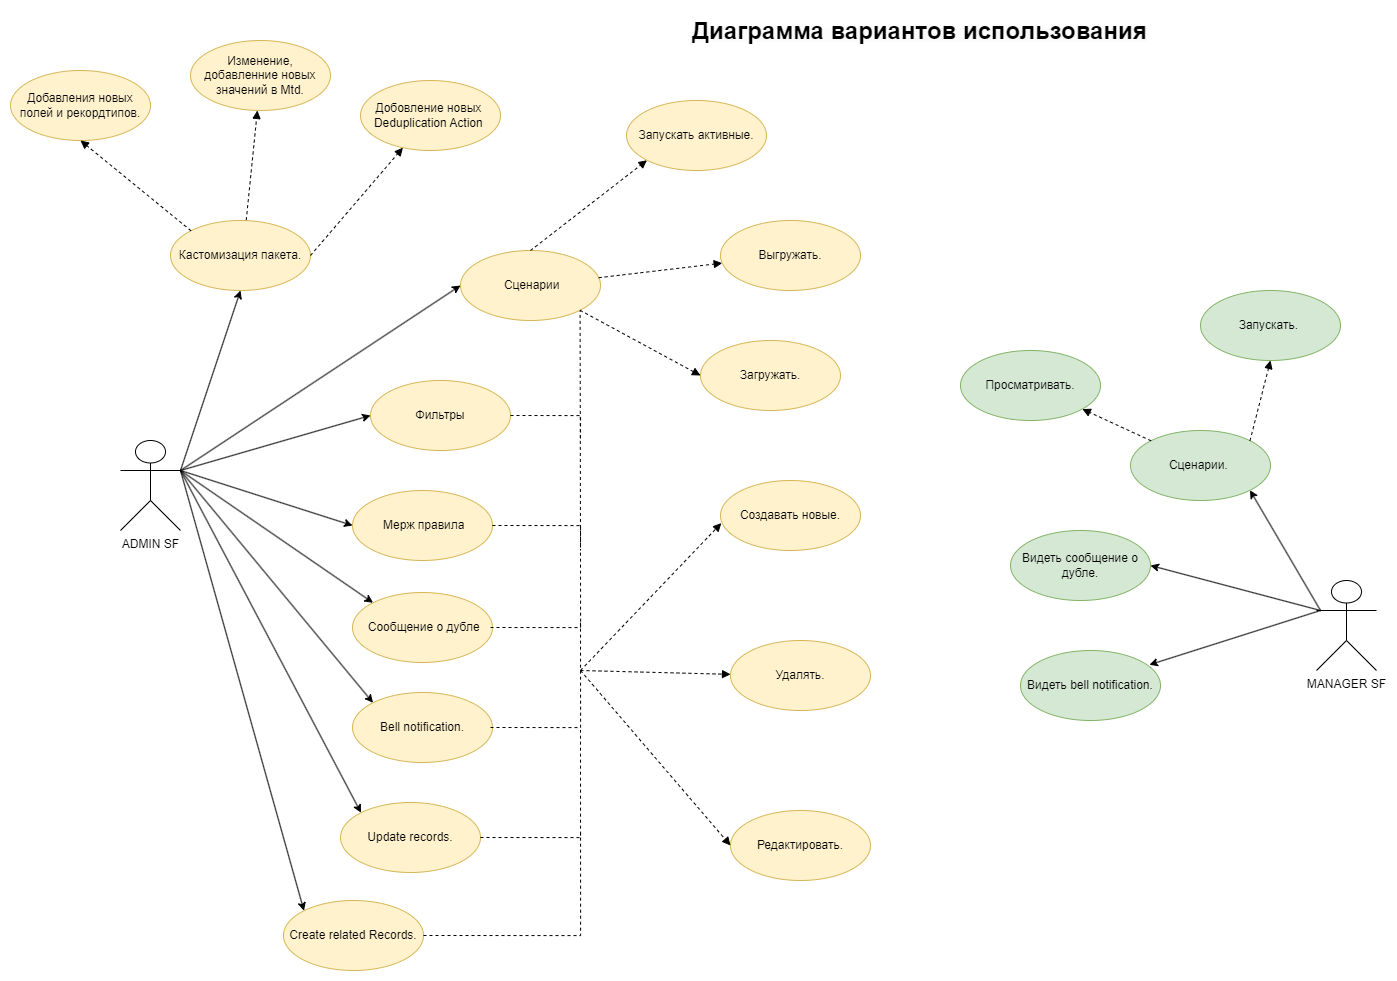

The diagram above was exported from draw.io. Its source (the exported page's mxGraphModel, read from the mxfile embedded in the PNG):
<mxGraphModel dx="4365" dy="-1222" grid="1" gridSize="10" guides="1" tooltips="1" connect="1" arrows="1" fold="1" page="1" pageScale="1" pageWidth="827" pageHeight="1169" math="0" shadow="0">
  <root>
    <mxCell id="0" />
    <mxCell id="1" parent="0" />
    <mxCell id="eJ5nlkLY4uMksFNy3V3Q-1" value="ADMIN SF" style="shape=umlActor;verticalLabelPosition=bottom;verticalAlign=top;html=1;rounded=0;" parent="1" vertex="1">
      <mxGeometry x="-2300" y="3550" width="60" height="90" as="geometry" />
    </mxCell>
    <mxCell id="eJ5nlkLY4uMksFNy3V3Q-2" value="MANAGER SF" style="shape=umlActor;verticalLabelPosition=bottom;verticalAlign=top;html=1;rounded=0;" parent="1" vertex="1">
      <mxGeometry x="-1104" y="3690" width="60" height="90" as="geometry" />
    </mxCell>
    <mxCell id="eJ5nlkLY4uMksFNy3V3Q-3" value="Кастомизация пакета." style="ellipse;whiteSpace=wrap;html=1;fillColor=#fff2cc;strokeColor=#d6b656;rounded=0;" parent="1" vertex="1">
      <mxGeometry x="-2250" y="3330" width="140" height="70" as="geometry" />
    </mxCell>
    <mxCell id="eJ5nlkLY4uMksFNy3V3Q-5" value="Фильтры" style="ellipse;whiteSpace=wrap;html=1;fillColor=#fff2cc;strokeColor=#d6b656;rounded=0;" parent="1" vertex="1">
      <mxGeometry x="-2050" y="3490" width="140" height="70" as="geometry" />
    </mxCell>
    <mxCell id="eJ5nlkLY4uMksFNy3V3Q-6" value="&amp;nbsp;Мерж правила" style="ellipse;whiteSpace=wrap;html=1;fillColor=#fff2cc;strokeColor=#d6b656;rounded=0;" parent="1" vertex="1">
      <mxGeometry x="-2068" y="3600" width="140" height="70" as="geometry" />
    </mxCell>
    <mxCell id="eJ5nlkLY4uMksFNy3V3Q-9" value="Сценарии.&amp;nbsp;" style="ellipse;whiteSpace=wrap;html=1;fillColor=#d5e8d4;strokeColor=#82b366;rounded=0;" parent="1" vertex="1">
      <mxGeometry x="-1290" y="3540" width="140" height="70" as="geometry" />
    </mxCell>
    <mxCell id="eJ5nlkLY4uMksFNy3V3Q-11" value="Видеть сообщение о дубле." style="ellipse;whiteSpace=wrap;html=1;fillColor=#d5e8d4;strokeColor=#82b366;rounded=0;" parent="1" vertex="1">
      <mxGeometry x="-1410" y="3640" width="140" height="70" as="geometry" />
    </mxCell>
    <mxCell id="eJ5nlkLY4uMksFNy3V3Q-12" value="" style="endArrow=classic;html=1;rounded=0;exitX=1;exitY=0.3333333333333333;exitDx=0;exitDy=0;exitPerimeter=0;entryX=0.5;entryY=1;entryDx=0;entryDy=0;" parent="1" source="eJ5nlkLY4uMksFNy3V3Q-1" target="eJ5nlkLY4uMksFNy3V3Q-3" edge="1">
      <mxGeometry width="50" height="50" relative="1" as="geometry">
        <mxPoint x="-2240" y="3540" as="sourcePoint" />
        <mxPoint x="-2110" y="3400" as="targetPoint" />
      </mxGeometry>
    </mxCell>
    <mxCell id="eJ5nlkLY4uMksFNy3V3Q-13" value="" style="endArrow=classic;html=1;rounded=0;exitX=1;exitY=0.3333333333333333;exitDx=0;exitDy=0;exitPerimeter=0;entryX=0;entryY=0.5;entryDx=0;entryDy=0;" parent="1" source="eJ5nlkLY4uMksFNy3V3Q-1" target="eJ5nlkLY4uMksFNy3V3Q-5" edge="1">
      <mxGeometry width="50" height="50" relative="1" as="geometry">
        <mxPoint x="-2230" y="3610" as="sourcePoint" />
        <mxPoint x="-2030" y="3510" as="targetPoint" />
      </mxGeometry>
    </mxCell>
    <mxCell id="eJ5nlkLY4uMksFNy3V3Q-14" value="" style="endArrow=classic;html=1;rounded=0;exitX=1;exitY=0.3333333333333333;exitDx=0;exitDy=0;exitPerimeter=0;entryX=0;entryY=0.5;entryDx=0;entryDy=0;" parent="1" source="eJ5nlkLY4uMksFNy3V3Q-1" target="eJ5nlkLY4uMksFNy3V3Q-4" edge="1">
      <mxGeometry width="50" height="50" relative="1" as="geometry">
        <mxPoint x="-2220" y="3580" as="sourcePoint" />
        <mxPoint x="-2030" y="3440" as="targetPoint" />
      </mxGeometry>
    </mxCell>
    <mxCell id="eJ5nlkLY4uMksFNy3V3Q-15" value="" style="endArrow=classic;html=1;rounded=0;entryX=1;entryY=1;entryDx=0;entryDy=0;" parent="1" target="eJ5nlkLY4uMksFNy3V3Q-9" edge="1">
      <mxGeometry width="50" height="50" relative="1" as="geometry">
        <mxPoint x="-1100" y="3720" as="sourcePoint" />
        <mxPoint x="-1120" y="3590" as="targetPoint" />
      </mxGeometry>
    </mxCell>
    <mxCell id="eJ5nlkLY4uMksFNy3V3Q-18" value="" style="endArrow=classic;html=1;rounded=0;exitX=1;exitY=0.3333333333333333;exitDx=0;exitDy=0;exitPerimeter=0;entryX=0;entryY=0.5;entryDx=0;entryDy=0;" parent="1" source="eJ5nlkLY4uMksFNy3V3Q-1" target="eJ5nlkLY4uMksFNy3V3Q-6" edge="1">
      <mxGeometry width="50" height="50" relative="1" as="geometry">
        <mxPoint x="-2210" y="3630" as="sourcePoint" />
        <mxPoint x="-2030" y="3590" as="targetPoint" />
      </mxGeometry>
    </mxCell>
    <mxCell id="eJ5nlkLY4uMksFNy3V3Q-19" value="" style="endArrow=classic;html=1;rounded=0;entryX=1;entryY=0.5;entryDx=0;entryDy=0;" parent="1" target="eJ5nlkLY4uMksFNy3V3Q-11" edge="1">
      <mxGeometry width="50" height="50" relative="1" as="geometry">
        <mxPoint x="-1100" y="3720" as="sourcePoint" />
        <mxPoint x="-1200" y="3760" as="targetPoint" />
      </mxGeometry>
    </mxCell>
    <mxCell id="eJ5nlkLY4uMksFNy3V3Q-21" value="&lt;span style=&quot;color: rgb(0, 0, 0); font-family: Helvetica; font-style: normal; font-variant-ligatures: normal; font-variant-caps: normal; letter-spacing: normal; orphans: 2; text-align: center; text-indent: 0px; text-transform: none; widows: 2; word-spacing: 0px; -webkit-text-stroke-width: 0px; background-color: rgb(251, 251, 251); text-decoration-thickness: initial; text-decoration-style: initial; text-decoration-color: initial; float: none; display: inline !important;&quot;&gt;&lt;font style=&quot;font-size: 24px;&quot;&gt;&lt;b&gt;Диаграмма вариантов использования&lt;/b&gt;&lt;/font&gt;&lt;/span&gt;" style="text;whiteSpace=wrap;html=1;rounded=0;" parent="1" vertex="1">
      <mxGeometry x="-1730" y="3120" width="480" height="40" as="geometry" />
    </mxCell>
    <mxCell id="2mnC0ftf-I78O2T7ms_B-3" value="" style="endArrow=classic;html=1;rounded=0;entryX=0.921;entryY=0.204;entryDx=0;entryDy=0;entryPerimeter=0;" parent="1" target="2mnC0ftf-I78O2T7ms_B-4" edge="1">
      <mxGeometry width="50" height="50" relative="1" as="geometry">
        <mxPoint x="-1100" y="3720" as="sourcePoint" />
        <mxPoint x="-1220" y="3830" as="targetPoint" />
      </mxGeometry>
    </mxCell>
    <mxCell id="2mnC0ftf-I78O2T7ms_B-4" value="Видеть bell notification." style="ellipse;whiteSpace=wrap;html=1;fillColor=#d5e8d4;strokeColor=#82b366;rounded=0;" parent="1" vertex="1">
      <mxGeometry x="-1400" y="3760" width="140" height="70" as="geometry" />
    </mxCell>
    <mxCell id="2mnC0ftf-I78O2T7ms_B-5" value="Добавления новых полей и рекордтипов." style="ellipse;whiteSpace=wrap;html=1;fillColor=#fff2cc;strokeColor=#d6b656;rounded=0;" parent="1" vertex="1">
      <mxGeometry x="-2410" y="3180" width="140" height="70" as="geometry" />
    </mxCell>
    <mxCell id="2mnC0ftf-I78O2T7ms_B-7" value="Изменение, добaвленние новых значений в Mtd." style="ellipse;whiteSpace=wrap;html=1;fillColor=#fff2cc;strokeColor=#d6b656;rounded=0;" parent="1" vertex="1">
      <mxGeometry x="-2230" y="3150" width="140" height="70" as="geometry" />
    </mxCell>
    <mxCell id="2mnC0ftf-I78O2T7ms_B-9" value="&lt;span style=&quot;background-color: rgb(255, 242, 204);&quot;&gt;&lt;font style=&quot;font-size: 12px;&quot;&gt;Добовление новых&amp;nbsp;&lt;br&gt;Deduplication Action&amp;nbsp;&lt;/font&gt;&lt;/span&gt;" style="ellipse;whiteSpace=wrap;html=1;fillColor=#fff2cc;strokeColor=#d6b656;rounded=0;" parent="1" vertex="1">
      <mxGeometry x="-2060" y="3190" width="140" height="70" as="geometry" />
    </mxCell>
    <mxCell id="2mnC0ftf-I78O2T7ms_B-11" value="" style="html=1;verticalAlign=bottom;labelBackgroundColor=none;endArrow=block;endFill=1;dashed=1;rounded=0;fontFamily=Helvetica;fontSize=12;exitX=1;exitY=0.5;exitDx=0;exitDy=0;" parent="1" source="eJ5nlkLY4uMksFNy3V3Q-3" target="2mnC0ftf-I78O2T7ms_B-9" edge="1">
      <mxGeometry width="160" relative="1" as="geometry">
        <mxPoint x="-1920" y="3480" as="sourcePoint" />
        <mxPoint x="-1970" y="3300" as="targetPoint" />
      </mxGeometry>
    </mxCell>
    <mxCell id="2mnC0ftf-I78O2T7ms_B-12" value="" style="html=1;verticalAlign=bottom;labelBackgroundColor=none;endArrow=block;endFill=1;dashed=1;rounded=0;fontFamily=Helvetica;fontSize=12;exitX=0.541;exitY=-0.006;exitDx=0;exitDy=0;exitPerimeter=0;" parent="1" source="eJ5nlkLY4uMksFNy3V3Q-3" target="2mnC0ftf-I78O2T7ms_B-7" edge="1">
      <mxGeometry width="160" relative="1" as="geometry">
        <mxPoint x="-2070" y="3345" as="sourcePoint" />
        <mxPoint x="-1951.1238391410361" y="3312.0578155742423" as="targetPoint" />
      </mxGeometry>
    </mxCell>
    <mxCell id="2mnC0ftf-I78O2T7ms_B-14" value="" style="html=1;verticalAlign=bottom;labelBackgroundColor=none;endArrow=block;endFill=1;dashed=1;rounded=0;fontFamily=Helvetica;fontSize=12;exitX=0;exitY=0;exitDx=0;exitDy=0;entryX=0.5;entryY=1;entryDx=0;entryDy=0;" parent="1" source="eJ5nlkLY4uMksFNy3V3Q-3" target="2mnC0ftf-I78O2T7ms_B-5" edge="1">
      <mxGeometry width="160" relative="1" as="geometry">
        <mxPoint x="-2060" y="3355" as="sourcePoint" />
        <mxPoint x="-1941.1238391410361" y="3322.0578155742423" as="targetPoint" />
      </mxGeometry>
    </mxCell>
    <mxCell id="2mnC0ftf-I78O2T7ms_B-15" value="" style="html=1;verticalAlign=bottom;labelBackgroundColor=none;endArrow=block;endFill=1;dashed=1;rounded=0;fontFamily=Helvetica;fontSize=12;entryX=0.006;entryY=0.609;entryDx=0;entryDy=0;entryPerimeter=0;" parent="1" target="2mnC0ftf-I78O2T7ms_B-16" edge="1">
      <mxGeometry width="160" relative="1" as="geometry">
        <mxPoint x="-1840" y="3780" as="sourcePoint" />
        <mxPoint x="-1730.003984163035" y="3840.0005219525333" as="targetPoint" />
      </mxGeometry>
    </mxCell>
    <mxCell id="2mnC0ftf-I78O2T7ms_B-16" value="Создавать новые." style="ellipse;whiteSpace=wrap;html=1;fillColor=#fff2cc;strokeColor=#d6b656;rounded=0;" parent="1" vertex="1">
      <mxGeometry x="-1700" y="3590" width="140" height="70" as="geometry" />
    </mxCell>
    <mxCell id="2mnC0ftf-I78O2T7ms_B-17" value="Удалять." style="ellipse;whiteSpace=wrap;html=1;fillColor=#fff2cc;strokeColor=#d6b656;rounded=0;" parent="1" vertex="1">
      <mxGeometry x="-1690" y="3750" width="140" height="70" as="geometry" />
    </mxCell>
    <mxCell id="2mnC0ftf-I78O2T7ms_B-19" value="Редактировать." style="ellipse;whiteSpace=wrap;html=1;fillColor=#fff2cc;strokeColor=#d6b656;rounded=0;" parent="1" vertex="1">
      <mxGeometry x="-1690" y="3920" width="140" height="70" as="geometry" />
    </mxCell>
    <mxCell id="2mnC0ftf-I78O2T7ms_B-20" value="" style="html=1;verticalAlign=bottom;labelBackgroundColor=none;endArrow=block;endFill=1;dashed=1;rounded=0;fontFamily=Helvetica;fontSize=12;" parent="1" target="2mnC0ftf-I78O2T7ms_B-17" edge="1">
      <mxGeometry width="160" relative="1" as="geometry">
        <mxPoint x="-1840" y="3780" as="sourcePoint" />
        <mxPoint x="-1888.1419264548872" y="3752.4394063671753" as="targetPoint" />
      </mxGeometry>
    </mxCell>
    <mxCell id="2mnC0ftf-I78O2T7ms_B-21" value="" style="html=1;verticalAlign=bottom;labelBackgroundColor=none;endArrow=block;endFill=1;dashed=1;rounded=0;fontFamily=Helvetica;fontSize=12;entryX=0;entryY=0.5;entryDx=0;entryDy=0;" parent="1" target="2mnC0ftf-I78O2T7ms_B-19" edge="1">
      <mxGeometry width="160" relative="1" as="geometry">
        <mxPoint x="-1840" y="3780" as="sourcePoint" />
        <mxPoint x="-1946.2819264548873" y="3737.4394063671753" as="targetPoint" />
      </mxGeometry>
    </mxCell>
    <mxCell id="2mnC0ftf-I78O2T7ms_B-24" style="edgeStyle=orthogonalEdgeStyle;rounded=0;orthogonalLoop=1;jettySize=auto;html=1;fontFamily=Helvetica;fontSize=12;dashed=1;endArrow=none;endFill=0;exitX=1;exitY=0.5;exitDx=0;exitDy=0;" parent="1" source="eJ5nlkLY4uMksFNy3V3Q-6" edge="1">
      <mxGeometry relative="1" as="geometry">
        <mxPoint x="-1840" y="3657" as="targetPoint" />
        <mxPoint x="-1930" y="3637" as="sourcePoint" />
        <Array as="points">
          <mxPoint x="-1840" y="3635" />
        </Array>
      </mxGeometry>
    </mxCell>
    <mxCell id="2mnC0ftf-I78O2T7ms_B-26" style="edgeStyle=orthogonalEdgeStyle;rounded=0;orthogonalLoop=1;jettySize=auto;html=1;fontFamily=Helvetica;fontSize=12;dashed=1;endArrow=none;endFill=0;exitX=1;exitY=1;exitDx=0;exitDy=0;startArrow=none;" parent="1" source="eJ5nlkLY4uMksFNy3V3Q-4" edge="1">
      <mxGeometry relative="1" as="geometry">
        <mxPoint x="-1840" y="3660" as="targetPoint" />
        <mxPoint x="-2000" y="3612" as="sourcePoint" />
        <Array as="points">
          <mxPoint x="-1840" y="3395" />
          <mxPoint x="-1840" y="3395" />
        </Array>
      </mxGeometry>
    </mxCell>
    <mxCell id="eJ5nlkLY4uMksFNy3V3Q-4" value="&amp;nbsp;Сценарии" style="ellipse;whiteSpace=wrap;html=1;fillColor=#fff2cc;strokeColor=#d6b656;rounded=0;" parent="1" vertex="1">
      <mxGeometry x="-1960" y="3360" width="140" height="70" as="geometry" />
    </mxCell>
    <mxCell id="2mnC0ftf-I78O2T7ms_B-30" value="Запускать активные." style="ellipse;whiteSpace=wrap;html=1;fillColor=#fff2cc;strokeColor=#d6b656;rounded=0;" parent="1" vertex="1">
      <mxGeometry x="-1794" y="3210" width="140" height="70" as="geometry" />
    </mxCell>
    <mxCell id="2mnC0ftf-I78O2T7ms_B-31" value="" style="html=1;verticalAlign=bottom;labelBackgroundColor=none;endArrow=block;endFill=1;dashed=1;rounded=0;fontFamily=Helvetica;fontSize=12;entryX=0;entryY=1;entryDx=0;entryDy=0;exitX=0.5;exitY=0;exitDx=0;exitDy=0;" parent="1" source="eJ5nlkLY4uMksFNy3V3Q-4" target="2mnC0ftf-I78O2T7ms_B-30" edge="1">
      <mxGeometry width="160" relative="1" as="geometry">
        <mxPoint x="-1810" y="3440" as="sourcePoint" />
        <mxPoint x="-1699.16" y="3302.63" as="targetPoint" />
      </mxGeometry>
    </mxCell>
    <mxCell id="2mnC0ftf-I78O2T7ms_B-32" value="" style="html=1;verticalAlign=bottom;labelBackgroundColor=none;endArrow=block;endFill=1;dashed=1;rounded=0;fontFamily=Helvetica;fontSize=12;" parent="1" source="eJ5nlkLY4uMksFNy3V3Q-4" target="2mnC0ftf-I78O2T7ms_B-33" edge="1">
      <mxGeometry width="160" relative="1" as="geometry">
        <mxPoint x="-1910" y="3385.13" as="sourcePoint" />
        <mxPoint x="-1790" y="3310" as="targetPoint" />
      </mxGeometry>
    </mxCell>
    <mxCell id="2mnC0ftf-I78O2T7ms_B-33" value="Выгружать." style="ellipse;whiteSpace=wrap;html=1;fillColor=#fff2cc;strokeColor=#d6b656;rounded=0;" parent="1" vertex="1">
      <mxGeometry x="-1700" y="3330" width="140" height="70" as="geometry" />
    </mxCell>
    <mxCell id="2mnC0ftf-I78O2T7ms_B-35" value="Загружать." style="ellipse;whiteSpace=wrap;html=1;fillColor=#fff2cc;strokeColor=#d6b656;rounded=0;" parent="1" vertex="1">
      <mxGeometry x="-1720" y="3450" width="140" height="70" as="geometry" />
    </mxCell>
    <mxCell id="2mnC0ftf-I78O2T7ms_B-36" value="" style="html=1;verticalAlign=bottom;labelBackgroundColor=none;endArrow=block;endFill=1;dashed=1;rounded=0;fontFamily=Helvetica;fontSize=12;entryX=0;entryY=0.5;entryDx=0;entryDy=0;exitX=1;exitY=1;exitDx=0;exitDy=0;" parent="1" source="eJ5nlkLY4uMksFNy3V3Q-4" target="2mnC0ftf-I78O2T7ms_B-35" edge="1">
      <mxGeometry width="160" relative="1" as="geometry">
        <mxPoint x="-1982.48524418084" y="3555.4507060328533" as="sourcePoint" />
        <mxPoint x="-1727.507710781212" y="3354.5515297064094" as="targetPoint" />
      </mxGeometry>
    </mxCell>
    <mxCell id="2mnC0ftf-I78O2T7ms_B-37" value="Запускать.&amp;nbsp;" style="ellipse;whiteSpace=wrap;html=1;fillColor=#d5e8d4;strokeColor=#82b366;rounded=0;" parent="1" vertex="1">
      <mxGeometry x="-1220" y="3400" width="140" height="70" as="geometry" />
    </mxCell>
    <mxCell id="2mnC0ftf-I78O2T7ms_B-39" value="Просматривать." style="ellipse;whiteSpace=wrap;html=1;fillColor=#d5e8d4;strokeColor=#82b366;rounded=0;" parent="1" vertex="1">
      <mxGeometry x="-1460" y="3460" width="140" height="70" as="geometry" />
    </mxCell>
    <mxCell id="2mnC0ftf-I78O2T7ms_B-43" value="" style="html=1;verticalAlign=bottom;labelBackgroundColor=none;endArrow=block;endFill=1;dashed=1;rounded=0;fontFamily=Helvetica;fontSize=12;exitX=0;exitY=0;exitDx=0;exitDy=0;" parent="1" source="eJ5nlkLY4uMksFNy3V3Q-9" target="2mnC0ftf-I78O2T7ms_B-39" edge="1">
      <mxGeometry width="160" relative="1" as="geometry">
        <mxPoint x="-1560" y="3647.41" as="sourcePoint" />
        <mxPoint x="-1399.8199234818483" y="3366.996455744289" as="targetPoint" />
      </mxGeometry>
    </mxCell>
    <mxCell id="2mnC0ftf-I78O2T7ms_B-44" value="" style="html=1;verticalAlign=bottom;labelBackgroundColor=none;endArrow=block;endFill=1;dashed=1;rounded=0;fontFamily=Helvetica;fontSize=12;entryX=0.5;entryY=1;entryDx=0;entryDy=0;exitX=1;exitY=0;exitDx=0;exitDy=0;" parent="1" source="eJ5nlkLY4uMksFNy3V3Q-9" target="2mnC0ftf-I78O2T7ms_B-37" edge="1">
      <mxGeometry width="160" relative="1" as="geometry">
        <mxPoint x="-1063.5931468717545" y="3539.9995706809564" as="sourcePoint" />
        <mxPoint x="-1140" y="3486.2099999999996" as="targetPoint" />
      </mxGeometry>
    </mxCell>
    <mxCell id="2mnC0ftf-I78O2T7ms_B-45" value="&amp;nbsp;Cообщение о дубле" style="ellipse;whiteSpace=wrap;html=1;fillColor=#fff2cc;strokeColor=#d6b656;rounded=0;" parent="1" vertex="1">
      <mxGeometry x="-2068" y="3702" width="140" height="70" as="geometry" />
    </mxCell>
    <mxCell id="2mnC0ftf-I78O2T7ms_B-46" value="" style="endArrow=classic;html=1;rounded=0;entryX=0;entryY=0;entryDx=0;entryDy=0;" parent="1" target="2mnC0ftf-I78O2T7ms_B-45" edge="1">
      <mxGeometry width="50" height="50" relative="1" as="geometry">
        <mxPoint x="-2240" y="3580" as="sourcePoint" />
        <mxPoint x="-2067" y="3890" as="targetPoint" />
      </mxGeometry>
    </mxCell>
    <mxCell id="2mnC0ftf-I78O2T7ms_B-48" style="edgeStyle=orthogonalEdgeStyle;rounded=0;orthogonalLoop=1;jettySize=auto;html=1;fontFamily=Helvetica;fontSize=12;dashed=1;endArrow=none;endFill=0;exitX=1;exitY=0.5;exitDx=0;exitDy=0;startArrow=none;" parent="1" edge="1">
      <mxGeometry relative="1" as="geometry">
        <mxPoint x="-1840" y="3662" as="targetPoint" />
        <mxPoint x="-1930" y="3737" as="sourcePoint" />
        <Array as="points">
          <mxPoint x="-1840" y="3737" />
        </Array>
      </mxGeometry>
    </mxCell>
    <mxCell id="2mnC0ftf-I78O2T7ms_B-50" value="Bell notification." style="ellipse;whiteSpace=wrap;html=1;fillColor=#fff2cc;strokeColor=#d6b656;rounded=0;" parent="1" vertex="1">
      <mxGeometry x="-2068" y="3802" width="140" height="70" as="geometry" />
    </mxCell>
    <mxCell id="2mnC0ftf-I78O2T7ms_B-51" value="" style="endArrow=classic;html=1;rounded=0;entryX=0;entryY=0;entryDx=0;entryDy=0;" parent="1" target="2mnC0ftf-I78O2T7ms_B-50" edge="1">
      <mxGeometry width="50" height="50" relative="1" as="geometry">
        <mxPoint x="-2240" y="3580" as="sourcePoint" />
        <mxPoint x="-2059.8199234818485" y="3770.413544255711" as="targetPoint" />
      </mxGeometry>
    </mxCell>
    <mxCell id="2mnC0ftf-I78O2T7ms_B-52" style="edgeStyle=orthogonalEdgeStyle;rounded=0;orthogonalLoop=1;jettySize=auto;html=1;fontFamily=Helvetica;fontSize=12;dashed=1;endArrow=none;endFill=0;startArrow=none;" parent="1" edge="1">
      <mxGeometry relative="1" as="geometry">
        <mxPoint x="-1840" y="3730" as="targetPoint" />
        <mxPoint x="-1930" y="3837" as="sourcePoint" />
        <Array as="points">
          <mxPoint x="-1840" y="3837" />
        </Array>
      </mxGeometry>
    </mxCell>
    <mxCell id="2mnC0ftf-I78O2T7ms_B-53" value="Update records." style="ellipse;whiteSpace=wrap;html=1;fillColor=#fff2cc;strokeColor=#d6b656;rounded=0;" parent="1" vertex="1">
      <mxGeometry x="-2080" y="3912" width="140" height="70" as="geometry" />
    </mxCell>
    <mxCell id="2mnC0ftf-I78O2T7ms_B-54" value="Create related Records." style="ellipse;whiteSpace=wrap;html=1;fillColor=#fff2cc;strokeColor=#d6b656;rounded=0;" parent="1" vertex="1">
      <mxGeometry x="-2137" y="4010" width="140" height="70" as="geometry" />
    </mxCell>
    <mxCell id="2mnC0ftf-I78O2T7ms_B-55" value="" style="endArrow=classic;html=1;rounded=0;entryX=0;entryY=0;entryDx=0;entryDy=0;" parent="1" target="2mnC0ftf-I78O2T7ms_B-53" edge="1">
      <mxGeometry width="50" height="50" relative="1" as="geometry">
        <mxPoint x="-2240" y="3580" as="sourcePoint" />
        <mxPoint x="-2059.4974746830585" y="3860.2512626584708" as="targetPoint" />
      </mxGeometry>
    </mxCell>
    <mxCell id="2mnC0ftf-I78O2T7ms_B-56" value="" style="endArrow=classic;html=1;rounded=0;entryX=0;entryY=0;entryDx=0;entryDy=0;" parent="1" target="2mnC0ftf-I78O2T7ms_B-54" edge="1">
      <mxGeometry width="50" height="50" relative="1" as="geometry">
        <mxPoint x="-2240" y="3580" as="sourcePoint" />
        <mxPoint x="-2080" y="3985" as="targetPoint" />
      </mxGeometry>
    </mxCell>
    <mxCell id="2mnC0ftf-I78O2T7ms_B-57" style="edgeStyle=orthogonalEdgeStyle;rounded=0;orthogonalLoop=1;jettySize=auto;html=1;fontFamily=Helvetica;fontSize=12;dashed=1;endArrow=none;endFill=0;exitX=1;exitY=0.5;exitDx=0;exitDy=0;startArrow=none;" parent="1" source="2mnC0ftf-I78O2T7ms_B-54" edge="1">
      <mxGeometry relative="1" as="geometry">
        <mxPoint x="-1840" y="3839.5" as="targetPoint" />
        <mxPoint x="-1930.0000000000002" y="4054.5" as="sourcePoint" />
        <Array as="points">
          <mxPoint x="-1840" y="4045" />
        </Array>
      </mxGeometry>
    </mxCell>
    <mxCell id="2mnC0ftf-I78O2T7ms_B-61" style="edgeStyle=orthogonalEdgeStyle;rounded=0;orthogonalLoop=1;jettySize=auto;html=1;fontFamily=Helvetica;fontSize=12;dashed=1;endArrow=none;endFill=0;exitX=1;exitY=0.5;exitDx=0;exitDy=0;" parent="1" source="2mnC0ftf-I78O2T7ms_B-53" edge="1">
      <mxGeometry x="-0.3043" y="11" relative="1" as="geometry">
        <mxPoint x="-1840" y="3942" as="targetPoint" />
        <mxPoint x="-1920" y="3947" as="sourcePoint" />
        <Array as="points">
          <mxPoint x="-1840" y="3947" />
        </Array>
        <mxPoint x="-1" y="-5" as="offset" />
      </mxGeometry>
    </mxCell>
    <mxCell id="2mnC0ftf-I78O2T7ms_B-62" style="edgeStyle=orthogonalEdgeStyle;rounded=0;orthogonalLoop=1;jettySize=auto;html=1;fontFamily=Helvetica;fontSize=12;dashed=1;endArrow=none;endFill=0;exitX=1;exitY=0.5;exitDx=0;exitDy=0;" parent="1" source="eJ5nlkLY4uMksFNy3V3Q-5" edge="1">
      <mxGeometry relative="1" as="geometry">
        <mxPoint x="-1840" y="3550" as="targetPoint" />
        <mxPoint x="-2010.0000000000018" y="3560" as="sourcePoint" />
        <Array as="points">
          <mxPoint x="-1840" y="3525" />
        </Array>
      </mxGeometry>
    </mxCell>
  </root>
</mxGraphModel>